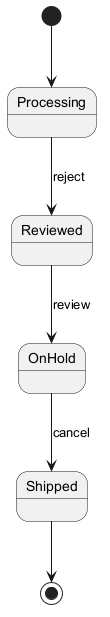

The diagram above was rendered by PlantUML. Its source (embedded in the PNG):
@startuml
skinparam monochrome true
[*] --> Processing
Processing --> Reviewed : reject
Reviewed --> OnHold : review
OnHold --> Shipped : cancel
Shipped --> [*]
@enduml